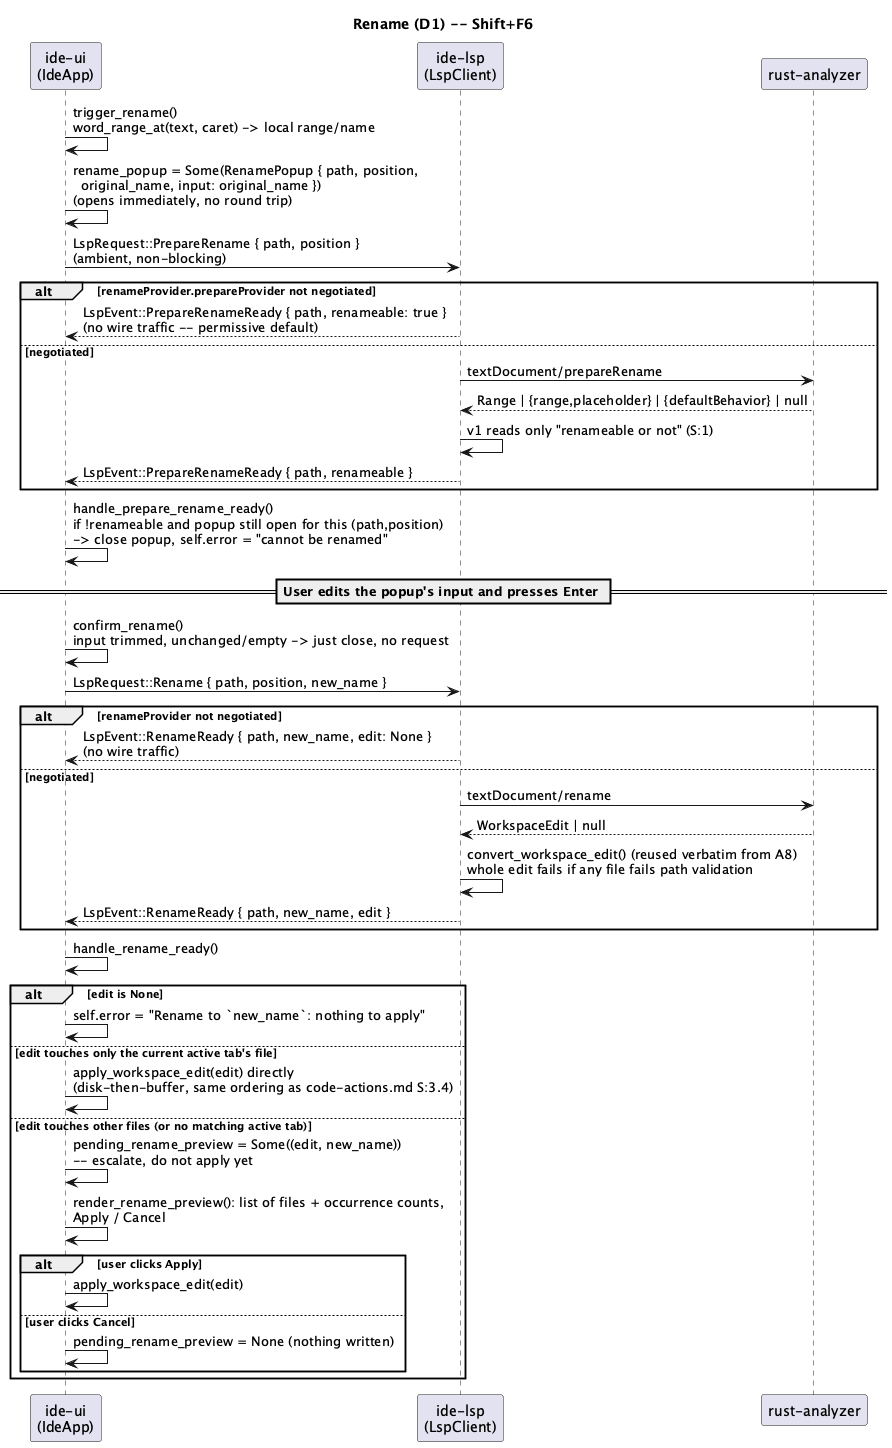

The diagram above was rendered by PlantUML. Its source (embedded in the PNG):
@startuml rename-refactoring-sequence
title Rename (D1) -- Shift+F6

participant "ide-ui\n(IdeApp)" as UI
participant "ide-lsp\n(LspClient)" as LSP
participant "rust-analyzer" as Server

UI -> UI : trigger_rename()\nword_range_at(text, caret) -> local range/name
UI -> UI : rename_popup = Some(RenamePopup { path, position,\n  original_name, input: original_name })\n(opens immediately, no round trip)
UI -> LSP : LspRequest::PrepareRename { path, position }\n(ambient, non-blocking)

alt renameProvider.prepareProvider not negotiated
  LSP --> UI : LspEvent::PrepareRenameReady { path, renameable: true }\n(no wire traffic -- permissive default)
else negotiated
  LSP -> Server : textDocument/prepareRename
  Server --> LSP : Range | {range,placeholder} | {defaultBehavior} | null
  LSP -> LSP : v1 reads only "renameable or not" (S:1)
  LSP --> UI : LspEvent::PrepareRenameReady { path, renameable }
end

UI -> UI : handle_prepare_rename_ready()\nif !renameable and popup still open for this (path,position)\n-> close popup, self.error = "cannot be renamed"

== User edits the popup's input and presses Enter ==
UI -> UI : confirm_rename()\ninput trimmed, unchanged/empty -> just close, no request
UI -> LSP : LspRequest::Rename { path, position, new_name }

alt renameProvider not negotiated
  LSP --> UI : LspEvent::RenameReady { path, new_name, edit: None }\n(no wire traffic)
else negotiated
  LSP -> Server : textDocument/rename
  Server --> LSP : WorkspaceEdit | null
  LSP -> LSP : convert_workspace_edit() (reused verbatim from A8)\nwhole edit fails if any file fails path validation
  LSP --> UI : LspEvent::RenameReady { path, new_name, edit }
end

UI -> UI : handle_rename_ready()
alt edit is None
  UI -> UI : self.error = "Rename to `new_name`: nothing to apply"
else edit touches only the current active tab's file
  UI -> UI : apply_workspace_edit(edit) directly\n(disk-then-buffer, same ordering as code-actions.md S:3.4)
else edit touches other files (or no matching active tab)
  UI -> UI : pending_rename_preview = Some((edit, new_name))\n-- escalate, do not apply yet
  UI -> UI : render_rename_preview(): list of files + occurrence counts,\nApply / Cancel
  alt user clicks Apply
    UI -> UI : apply_workspace_edit(edit)
  else user clicks Cancel
    UI -> UI : pending_rename_preview = None (nothing written)
  end
end

@enduml